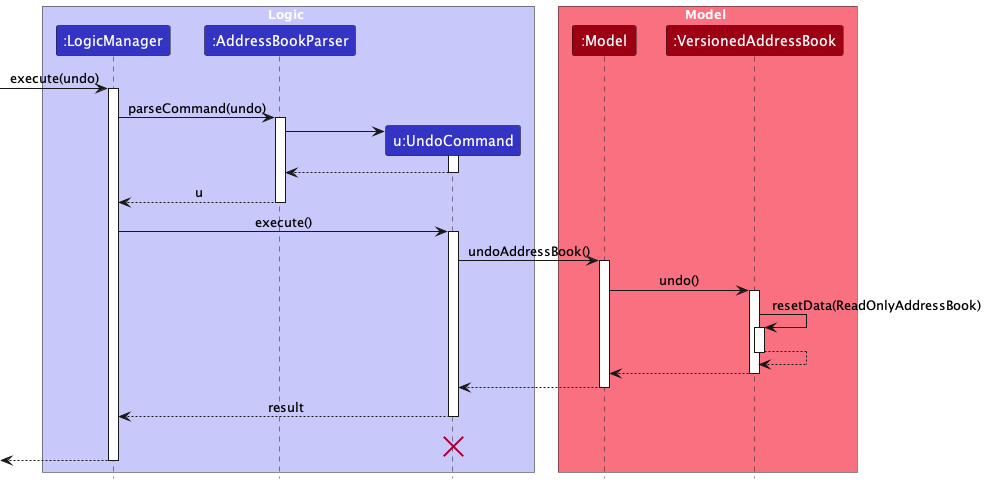

The diagram above was rendered by PlantUML. Its source (embedded in the PNG):
@startuml
!include style.puml
skinparam ArrowFontStyle plain

box Logic LOGIC_COLOR_T1
participant ":LogicManager" as LogicManager LOGIC_COLOR
participant ":AddressBookParser" as AddressBookParser LOGIC_COLOR
participant "u:UndoCommand" as UndoCommand LOGIC_COLOR
end box

box Model MODEL_COLOR_T1
participant ":Model" as Model MODEL_COLOR
participant ":VersionedAddressBook" as VersionedAddressBook MODEL_COLOR
end box
[-> LogicManager : execute(undo)
activate LogicManager

LogicManager -> AddressBookParser : parseCommand(undo)
activate AddressBookParser

create UndoCommand
AddressBookParser -> UndoCommand
activate UndoCommand

UndoCommand --> AddressBookParser
deactivate UndoCommand

AddressBookParser --> LogicManager : u
deactivate AddressBookParser

LogicManager -> UndoCommand : execute()
activate UndoCommand

UndoCommand -> Model : undoAddressBook()
activate Model

Model -> VersionedAddressBook : undo()
activate VersionedAddressBook

VersionedAddressBook -> VersionedAddressBook :resetData(ReadOnlyAddressBook)
activate VersionedAddressBook
VersionedAddressBook --> VersionedAddressBook :
deactivate VersionedAddressBook
VersionedAddressBook --> Model :
deactivate VersionedAddressBook

Model --> UndoCommand
deactivate Model

UndoCommand --> LogicManager : result
deactivate UndoCommand
UndoCommand -[hidden]-> LogicManager : result
destroy UndoCommand

[<--LogicManager
deactivate LogicManager
@enduml